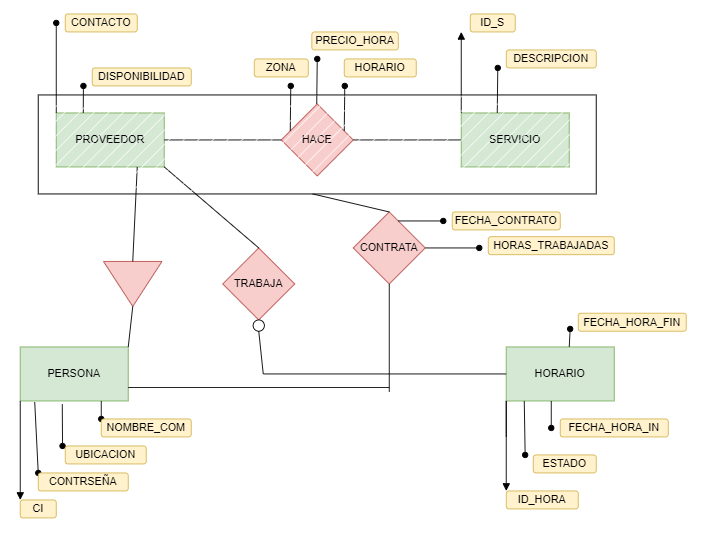

The diagram above was exported from draw.io. Its source (the exported page's mxGraphModel, read from the mxfile embedded in the PNG):
<mxGraphModel dx="1240" dy="689" grid="1" gridSize="10" guides="1" tooltips="1" connect="1" arrows="1" fold="1" page="1" pageScale="1" pageWidth="827" pageHeight="1169" math="0" shadow="0">
  <root>
    <mxCell id="0" />
    <mxCell id="1" parent="0" />
    <mxCell id="ijmUvu19WSTZ3zol91U2-5" value="&lt;font style=&quot;vertical-align: inherit;&quot;&gt;&lt;font style=&quot;vertical-align: inherit;&quot;&gt;PROVEEDOR&lt;/font&gt;&lt;/font&gt;" style="rounded=0;whiteSpace=wrap;html=1;fillColor=#d5e8d4;strokeColor=#82b366;" vertex="1" parent="1">
      <mxGeometry x="70" y="120" width="120" height="60" as="geometry" />
    </mxCell>
    <mxCell id="ijmUvu19WSTZ3zol91U2-6" value="&lt;font style=&quot;vertical-align: inherit;&quot;&gt;&lt;font style=&quot;vertical-align: inherit;&quot;&gt;SERVICIO&lt;/font&gt;&lt;/font&gt;" style="rounded=0;whiteSpace=wrap;html=1;fillColor=#d5e8d4;strokeColor=#82b366;" vertex="1" parent="1">
      <mxGeometry x="520" y="120" width="120" height="60" as="geometry" />
    </mxCell>
    <mxCell id="ijmUvu19WSTZ3zol91U2-7" value="&lt;font style=&quot;vertical-align: inherit;&quot;&gt;&lt;font style=&quot;vertical-align: inherit;&quot;&gt;HACE&lt;/font&gt;&lt;/font&gt;" style="rhombus;whiteSpace=wrap;html=1;fillColor=#f8cecc;strokeColor=#b85450;" vertex="1" parent="1">
      <mxGeometry x="320" y="110" width="80" height="80" as="geometry" />
    </mxCell>
    <mxCell id="ijmUvu19WSTZ3zol91U2-9" value="&lt;font style=&quot;vertical-align: inherit;&quot;&gt;&lt;font style=&quot;vertical-align: inherit;&quot;&gt;PERSONA&lt;/font&gt;&lt;/font&gt;" style="rounded=0;whiteSpace=wrap;html=1;fillStyle=auto;fillColor=#d5e8d4;strokeColor=#82b366;" vertex="1" parent="1">
      <mxGeometry x="30" y="380" width="120" height="60" as="geometry" />
    </mxCell>
    <mxCell id="ijmUvu19WSTZ3zol91U2-10" value="&lt;font style=&quot;vertical-align: inherit;&quot;&gt;&lt;font style=&quot;vertical-align: inherit;&quot;&gt;HORARIO&lt;/font&gt;&lt;/font&gt;" style="rounded=0;whiteSpace=wrap;html=1;fillStyle=auto;fillColor=#d5e8d4;strokeColor=#82b366;" vertex="1" parent="1">
      <mxGeometry x="570" y="380" width="120" height="60" as="geometry" />
    </mxCell>
    <mxCell id="ijmUvu19WSTZ3zol91U2-11" value="&lt;font style=&quot;vertical-align: inherit;&quot;&gt;&lt;font style=&quot;vertical-align: inherit;&quot;&gt;TRABAJA&lt;/font&gt;&lt;/font&gt;" style="rhombus;whiteSpace=wrap;html=1;fillStyle=auto;fillColor=#f8cecc;strokeColor=#b85450;" vertex="1" parent="1">
      <mxGeometry x="255" y="270" width="80" height="80" as="geometry" />
    </mxCell>
    <mxCell id="ijmUvu19WSTZ3zol91U2-12" value="&lt;font style=&quot;vertical-align: inherit;&quot;&gt;&lt;font style=&quot;vertical-align: inherit;&quot;&gt;CONTRATA&lt;/font&gt;&lt;/font&gt;" style="rhombus;whiteSpace=wrap;html=1;fillStyle=auto;fillColor=#f8cecc;strokeColor=#b85450;" vertex="1" parent="1">
      <mxGeometry x="400" y="230" width="80" height="80" as="geometry" />
    </mxCell>
    <mxCell id="ijmUvu19WSTZ3zol91U2-13" value="" style="triangle;whiteSpace=wrap;html=1;fillStyle=auto;rotation=90;fillColor=#f8cecc;strokeColor=#b85450;" vertex="1" parent="1">
      <mxGeometry x="130" y="277.5" width="50" height="65" as="geometry" />
    </mxCell>
    <mxCell id="ijmUvu19WSTZ3zol91U2-16" value="" style="ellipse;whiteSpace=wrap;html=1;aspect=fixed;fillStyle=auto;strokeColor=#000000;" vertex="1" parent="1">
      <mxGeometry x="288.75" y="350" width="12.5" height="12.5" as="geometry" />
    </mxCell>
    <mxCell id="ijmUvu19WSTZ3zol91U2-20" value="" style="endArrow=none;html=1;rounded=0;entryX=0;entryY=0.5;entryDx=0;entryDy=0;" edge="1" parent="1" target="ijmUvu19WSTZ3zol91U2-10">
      <mxGeometry width="50" height="50" relative="1" as="geometry">
        <mxPoint x="300" y="410" as="sourcePoint" />
        <mxPoint x="350" y="380" as="targetPoint" />
      </mxGeometry>
    </mxCell>
    <mxCell id="ijmUvu19WSTZ3zol91U2-21" value="" style="endArrow=none;html=1;rounded=0;entryX=0.5;entryY=1;entryDx=0;entryDy=0;" edge="1" parent="1" target="ijmUvu19WSTZ3zol91U2-16">
      <mxGeometry width="50" height="50" relative="1" as="geometry">
        <mxPoint x="300" y="410" as="sourcePoint" />
        <mxPoint x="440" y="230" as="targetPoint" />
      </mxGeometry>
    </mxCell>
    <mxCell id="ijmUvu19WSTZ3zol91U2-24" value="" style="endArrow=none;html=1;rounded=0;exitX=1;exitY=0.75;exitDx=0;exitDy=0;" edge="1" parent="1" source="ijmUvu19WSTZ3zol91U2-9">
      <mxGeometry width="50" height="50" relative="1" as="geometry">
        <mxPoint x="390" y="260" as="sourcePoint" />
        <mxPoint x="440" y="425" as="targetPoint" />
      </mxGeometry>
    </mxCell>
    <mxCell id="ijmUvu19WSTZ3zol91U2-25" value="" style="endArrow=none;html=1;rounded=0;entryX=0.5;entryY=1;entryDx=0;entryDy=0;" edge="1" parent="1" target="ijmUvu19WSTZ3zol91U2-12">
      <mxGeometry width="50" height="50" relative="1" as="geometry">
        <mxPoint x="440" y="430" as="sourcePoint" />
        <mxPoint x="440" y="210" as="targetPoint" />
      </mxGeometry>
    </mxCell>
    <mxCell id="ijmUvu19WSTZ3zol91U2-26" value="" style="endArrow=none;html=1;rounded=0;entryX=0.5;entryY=1;entryDx=0;entryDy=0;exitX=0.5;exitY=0;exitDx=0;exitDy=0;" edge="1" parent="1" source="ijmUvu19WSTZ3zol91U2-12">
      <mxGeometry width="50" height="50" relative="1" as="geometry">
        <mxPoint x="390" y="260" as="sourcePoint" />
        <mxPoint x="355" y="210" as="targetPoint" />
      </mxGeometry>
    </mxCell>
    <mxCell id="ijmUvu19WSTZ3zol91U2-29" value="" style="endArrow=none;html=1;rounded=0;exitX=1;exitY=0.5;exitDx=0;exitDy=0;entryX=0;entryY=0.5;entryDx=0;entryDy=0;" edge="1" parent="1" source="ijmUvu19WSTZ3zol91U2-5" target="ijmUvu19WSTZ3zol91U2-7">
      <mxGeometry width="50" height="50" relative="1" as="geometry">
        <mxPoint x="390" y="260" as="sourcePoint" />
        <mxPoint x="440" y="210" as="targetPoint" />
      </mxGeometry>
    </mxCell>
    <mxCell id="ijmUvu19WSTZ3zol91U2-30" value="" style="endArrow=none;html=1;rounded=0;exitX=1;exitY=0.5;exitDx=0;exitDy=0;entryX=0;entryY=0.5;entryDx=0;entryDy=0;" edge="1" parent="1" source="ijmUvu19WSTZ3zol91U2-7" target="ijmUvu19WSTZ3zol91U2-6">
      <mxGeometry width="50" height="50" relative="1" as="geometry">
        <mxPoint x="390" y="260" as="sourcePoint" />
        <mxPoint x="440" y="210" as="targetPoint" />
      </mxGeometry>
    </mxCell>
    <mxCell id="ijmUvu19WSTZ3zol91U2-31" value="" style="endArrow=none;html=1;rounded=0;exitX=1;exitY=0;exitDx=0;exitDy=0;entryX=1;entryY=0.5;entryDx=0;entryDy=0;" edge="1" parent="1" source="ijmUvu19WSTZ3zol91U2-9" target="ijmUvu19WSTZ3zol91U2-13">
      <mxGeometry width="50" height="50" relative="1" as="geometry">
        <mxPoint x="390" y="260" as="sourcePoint" />
        <mxPoint x="440" y="210" as="targetPoint" />
      </mxGeometry>
    </mxCell>
    <mxCell id="ijmUvu19WSTZ3zol91U2-32" value="" style="endArrow=none;html=1;rounded=0;exitX=0;exitY=0.5;exitDx=0;exitDy=0;entryX=0.75;entryY=1;entryDx=0;entryDy=0;" edge="1" parent="1" source="ijmUvu19WSTZ3zol91U2-13" target="ijmUvu19WSTZ3zol91U2-5">
      <mxGeometry width="50" height="50" relative="1" as="geometry">
        <mxPoint x="390" y="260" as="sourcePoint" />
        <mxPoint x="440" y="210" as="targetPoint" />
        <Array as="points" />
      </mxGeometry>
    </mxCell>
    <mxCell id="ijmUvu19WSTZ3zol91U2-33" value="" style="endArrow=none;html=1;rounded=0;exitX=0.5;exitY=0;exitDx=0;exitDy=0;entryX=1;entryY=1;entryDx=0;entryDy=0;" edge="1" parent="1" source="ijmUvu19WSTZ3zol91U2-11" target="ijmUvu19WSTZ3zol91U2-5">
      <mxGeometry width="50" height="50" relative="1" as="geometry">
        <mxPoint x="390" y="260" as="sourcePoint" />
        <mxPoint x="440" y="210" as="targetPoint" />
      </mxGeometry>
    </mxCell>
    <mxCell id="ijmUvu19WSTZ3zol91U2-35" value="" style="html=1;verticalAlign=bottom;endArrow=oval;rounded=0;exitX=0;exitY=0;exitDx=0;exitDy=0;endFill=1;" edge="1" parent="1" source="ijmUvu19WSTZ3zol91U2-5">
      <mxGeometry width="80" relative="1" as="geometry">
        <mxPoint x="70" y="90" as="sourcePoint" />
        <mxPoint x="70" y="20" as="targetPoint" />
      </mxGeometry>
    </mxCell>
    <mxCell id="ijmUvu19WSTZ3zol91U2-36" value="" style="html=1;verticalAlign=bottom;endArrow=block;rounded=0;exitX=0;exitY=1;exitDx=0;exitDy=0;entryX=0;entryY=0;entryDx=0;entryDy=0;" edge="1" parent="1" source="ijmUvu19WSTZ3zol91U2-9" target="ijmUvu19WSTZ3zol91U2-53">
      <mxGeometry width="80" relative="1" as="geometry">
        <mxPoint x="30" y="375" as="sourcePoint" />
        <mxPoint x="30" y="540" as="targetPoint" />
      </mxGeometry>
    </mxCell>
    <mxCell id="ijmUvu19WSTZ3zol91U2-37" value="" style="html=1;verticalAlign=bottom;endArrow=block;rounded=0;exitX=0;exitY=0;exitDx=0;exitDy=0;" edge="1" parent="1">
      <mxGeometry width="80" relative="1" as="geometry">
        <mxPoint x="520" y="120" as="sourcePoint" />
        <mxPoint x="520" y="30" as="targetPoint" />
        <Array as="points">
          <mxPoint x="520" y="70" />
        </Array>
      </mxGeometry>
    </mxCell>
    <mxCell id="ijmUvu19WSTZ3zol91U2-38" value="" style="html=1;verticalAlign=bottom;endArrow=block;rounded=0;exitX=0;exitY=0;exitDx=0;exitDy=0;" edge="1" parent="1">
      <mxGeometry width="80" relative="1" as="geometry">
        <mxPoint x="570" y="480" as="sourcePoint" />
        <mxPoint x="570" y="540" as="targetPoint" />
        <Array as="points">
          <mxPoint x="570" y="440" />
        </Array>
      </mxGeometry>
    </mxCell>
    <mxCell id="ijmUvu19WSTZ3zol91U2-40" value="" style="html=1;verticalAlign=bottom;endArrow=oval;rounded=0;exitX=0;exitY=0;exitDx=0;exitDy=0;endFill=1;" edge="1" parent="1">
      <mxGeometry width="80" relative="1" as="geometry">
        <mxPoint x="100.00000000000009" y="119.99999999999989" as="sourcePoint" />
        <mxPoint x="100.18" y="90" as="targetPoint" />
      </mxGeometry>
    </mxCell>
    <mxCell id="ijmUvu19WSTZ3zol91U2-41" value="" style="html=1;verticalAlign=bottom;endArrow=oval;rounded=0;exitX=0;exitY=0;exitDx=0;exitDy=0;endFill=1;" edge="1" parent="1">
      <mxGeometry width="80" relative="1" as="geometry">
        <mxPoint x="330.0000000000001" y="139.9999999999999" as="sourcePoint" />
        <mxPoint x="330.59000000000003" y="89.99999999999989" as="targetPoint" />
      </mxGeometry>
    </mxCell>
    <mxCell id="ijmUvu19WSTZ3zol91U2-42" value="" style="html=1;verticalAlign=bottom;endArrow=oval;rounded=0;exitX=0;exitY=0;exitDx=0;exitDy=0;endFill=1;" edge="1" parent="1">
      <mxGeometry width="80" relative="1" as="geometry">
        <mxPoint x="359.4100000000001" y="109.99999999999989" as="sourcePoint" />
        <mxPoint x="360" y="59.999999999999886" as="targetPoint" />
      </mxGeometry>
    </mxCell>
    <mxCell id="ijmUvu19WSTZ3zol91U2-43" value="" style="html=1;verticalAlign=bottom;endArrow=oval;rounded=0;exitX=0;exitY=0;exitDx=0;exitDy=0;endFill=1;" edge="1" parent="1">
      <mxGeometry width="80" relative="1" as="geometry">
        <mxPoint x="390.00000000000006" y="139.9999999999999" as="sourcePoint" />
        <mxPoint x="390.59" y="89.99999999999989" as="targetPoint" />
      </mxGeometry>
    </mxCell>
    <mxCell id="ijmUvu19WSTZ3zol91U2-44" value="" style="html=1;verticalAlign=bottom;endArrow=oval;rounded=0;exitX=0;exitY=0;exitDx=0;exitDy=0;endFill=1;" edge="1" parent="1">
      <mxGeometry width="80" relative="1" as="geometry">
        <mxPoint x="560" y="119.99999999999989" as="sourcePoint" />
        <mxPoint x="560.5899999999999" y="69.99999999999989" as="targetPoint" />
      </mxGeometry>
    </mxCell>
    <mxCell id="ijmUvu19WSTZ3zol91U2-45" value="" style="html=1;verticalAlign=bottom;endArrow=oval;rounded=0;exitX=0;exitY=0;exitDx=0;exitDy=0;endFill=1;" edge="1" parent="1">
      <mxGeometry width="80" relative="1" as="geometry">
        <mxPoint x="480.00000000000006" y="269.9999999999999" as="sourcePoint" />
        <mxPoint x="540" y="270" as="targetPoint" />
      </mxGeometry>
    </mxCell>
    <mxCell id="ijmUvu19WSTZ3zol91U2-46" value="" style="html=1;verticalAlign=bottom;endArrow=oval;rounded=0;exitX=0;exitY=0;exitDx=0;exitDy=0;endFill=1;" edge="1" parent="1">
      <mxGeometry width="80" relative="1" as="geometry">
        <mxPoint x="450.00000000000006" y="239.9999999999999" as="sourcePoint" />
        <mxPoint x="500" y="240" as="targetPoint" />
      </mxGeometry>
    </mxCell>
    <mxCell id="ijmUvu19WSTZ3zol91U2-47" value="" style="html=1;verticalAlign=bottom;endArrow=oval;rounded=0;exitX=0;exitY=0;exitDx=0;exitDy=0;endFill=1;" edge="1" parent="1">
      <mxGeometry width="80" relative="1" as="geometry">
        <mxPoint x="590" y="439.9999999999999" as="sourcePoint" />
        <mxPoint x="591" y="500" as="targetPoint" />
      </mxGeometry>
    </mxCell>
    <mxCell id="ijmUvu19WSTZ3zol91U2-48" value="" style="html=1;verticalAlign=bottom;endArrow=oval;rounded=0;endFill=1;" edge="1" parent="1">
      <mxGeometry width="80" relative="1" as="geometry">
        <mxPoint x="620" y="440" as="sourcePoint" />
        <mxPoint x="620" y="470" as="targetPoint" />
      </mxGeometry>
    </mxCell>
    <mxCell id="ijmUvu19WSTZ3zol91U2-49" value="" style="html=1;verticalAlign=bottom;endArrow=oval;rounded=0;exitX=0;exitY=0;exitDx=0;exitDy=0;endFill=1;" edge="1" parent="1">
      <mxGeometry width="80" relative="1" as="geometry">
        <mxPoint x="640" y="379.9999999999999" as="sourcePoint" />
        <mxPoint x="641" y="360" as="targetPoint" />
      </mxGeometry>
    </mxCell>
    <mxCell id="ijmUvu19WSTZ3zol91U2-50" value="" style="html=1;verticalAlign=bottom;endArrow=oval;rounded=0;exitX=0.134;exitY=1.021;exitDx=0;exitDy=0;endFill=1;exitPerimeter=0;entryX=0;entryY=0;entryDx=0;entryDy=0;" edge="1" parent="1" source="ijmUvu19WSTZ3zol91U2-9" target="ijmUvu19WSTZ3zol91U2-55">
      <mxGeometry width="80" relative="1" as="geometry">
        <mxPoint x="50.000000000000085" y="449.9999999999999" as="sourcePoint" />
        <mxPoint x="46" y="520" as="targetPoint" />
      </mxGeometry>
    </mxCell>
    <mxCell id="ijmUvu19WSTZ3zol91U2-51" value="" style="html=1;verticalAlign=bottom;endArrow=oval;rounded=0;endFill=1;exitX=0.389;exitY=1.06;exitDx=0;exitDy=0;exitPerimeter=0;" edge="1" parent="1" source="ijmUvu19WSTZ3zol91U2-9">
      <mxGeometry width="80" relative="1" as="geometry">
        <mxPoint x="80" y="450" as="sourcePoint" />
        <mxPoint x="77" y="490" as="targetPoint" />
      </mxGeometry>
    </mxCell>
    <mxCell id="ijmUvu19WSTZ3zol91U2-52" value="" style="html=1;verticalAlign=bottom;endArrow=oval;rounded=0;endFill=1;" edge="1" parent="1">
      <mxGeometry width="80" relative="1" as="geometry">
        <mxPoint x="120" y="440" as="sourcePoint" />
        <mxPoint x="120" y="460" as="targetPoint" />
      </mxGeometry>
    </mxCell>
    <mxCell id="ijmUvu19WSTZ3zol91U2-53" value="CI" style="rounded=1;whiteSpace=wrap;html=1;fillStyle=auto;endArrow=block;endFill=1;fillColor=#fff2cc;strokeColor=#d6b656;" vertex="1" parent="1">
      <mxGeometry x="30" y="550" width="40" height="20" as="geometry" />
    </mxCell>
    <mxCell id="ijmUvu19WSTZ3zol91U2-55" value="CONTRSEÑA" style="rounded=1;whiteSpace=wrap;html=1;fillStyle=auto;endArrow=block;endFill=1;fillColor=#fff2cc;strokeColor=#d6b656;" vertex="1" parent="1">
      <mxGeometry x="50" y="520" width="100" height="20" as="geometry" />
    </mxCell>
    <mxCell id="ijmUvu19WSTZ3zol91U2-56" value="UBICACION" style="rounded=1;whiteSpace=wrap;html=1;fillStyle=auto;endArrow=block;endFill=1;fillColor=#fff2cc;strokeColor=#d6b656;" vertex="1" parent="1">
      <mxGeometry x="80" y="490" width="90" height="20" as="geometry" />
    </mxCell>
    <mxCell id="ijmUvu19WSTZ3zol91U2-57" value="NOMBRE_COM" style="rounded=1;whiteSpace=wrap;html=1;fillStyle=auto;endArrow=block;endFill=1;fillColor=#fff2cc;strokeColor=#d6b656;" vertex="1" parent="1">
      <mxGeometry x="120" y="460" width="100" height="20" as="geometry" />
    </mxCell>
    <mxCell id="ijmUvu19WSTZ3zol91U2-58" value="ID_HORA" style="rounded=1;whiteSpace=wrap;html=1;fillStyle=auto;endArrow=block;endFill=1;fillColor=#fff2cc;strokeColor=#d6b656;" vertex="1" parent="1">
      <mxGeometry x="570" y="540" width="80" height="20" as="geometry" />
    </mxCell>
    <mxCell id="ijmUvu19WSTZ3zol91U2-59" value="FECHA_HORA_IN" style="rounded=1;whiteSpace=wrap;html=1;fillStyle=auto;endArrow=block;endFill=1;fillColor=#fff2cc;strokeColor=#d6b656;" vertex="1" parent="1">
      <mxGeometry x="630" y="460" width="120" height="20" as="geometry" />
    </mxCell>
    <mxCell id="ijmUvu19WSTZ3zol91U2-60" value="ESTADO" style="rounded=1;whiteSpace=wrap;html=1;fillStyle=auto;endArrow=block;endFill=1;fillColor=#fff2cc;strokeColor=#d6b656;" vertex="1" parent="1">
      <mxGeometry x="600" y="500" width="70" height="20" as="geometry" />
    </mxCell>
    <mxCell id="ijmUvu19WSTZ3zol91U2-61" value="FECHA_HORA_FIN" style="rounded=1;whiteSpace=wrap;html=1;fillStyle=auto;endArrow=block;endFill=1;fillColor=#fff2cc;strokeColor=#d6b656;" vertex="1" parent="1">
      <mxGeometry x="650" y="342.5" width="120" height="20" as="geometry" />
    </mxCell>
    <mxCell id="ijmUvu19WSTZ3zol91U2-62" value="FECHA_CONTRATO" style="rounded=1;whiteSpace=wrap;html=1;fillStyle=auto;endArrow=block;endFill=1;fillColor=#fff2cc;strokeColor=#d6b656;" vertex="1" parent="1">
      <mxGeometry x="510" y="230" width="120" height="20" as="geometry" />
    </mxCell>
    <mxCell id="ijmUvu19WSTZ3zol91U2-63" value="HORAS_TRABAJADAS" style="rounded=1;whiteSpace=wrap;html=1;fillStyle=auto;endArrow=block;endFill=1;fillColor=#fff2cc;strokeColor=#d6b656;" vertex="1" parent="1">
      <mxGeometry x="550" y="257.5" width="140" height="20" as="geometry" />
    </mxCell>
    <mxCell id="ijmUvu19WSTZ3zol91U2-66" value="DISPONIBILIDAD" style="rounded=1;whiteSpace=wrap;html=1;fillStyle=auto;endArrow=block;endFill=1;fillColor=#fff2cc;strokeColor=#d6b656;" vertex="1" parent="1">
      <mxGeometry x="110" y="70" width="110" height="20" as="geometry" />
    </mxCell>
    <mxCell id="ijmUvu19WSTZ3zol91U2-67" value="CONTACTO" style="rounded=1;whiteSpace=wrap;html=1;fillStyle=auto;endArrow=block;endFill=1;fillColor=#fff2cc;strokeColor=#d6b656;" vertex="1" parent="1">
      <mxGeometry x="80" y="10" width="80" height="20" as="geometry" />
    </mxCell>
    <mxCell id="ijmUvu19WSTZ3zol91U2-69" value="ID_S" style="rounded=1;whiteSpace=wrap;html=1;fillStyle=auto;endArrow=block;endFill=1;fillColor=#fff2cc;strokeColor=#d6b656;" vertex="1" parent="1">
      <mxGeometry x="530" y="10" width="50" height="20" as="geometry" />
    </mxCell>
    <mxCell id="ijmUvu19WSTZ3zol91U2-70" value="HORARIO" style="rounded=1;whiteSpace=wrap;html=1;fillStyle=auto;endArrow=block;endFill=1;fillColor=#fff2cc;strokeColor=#d6b656;" vertex="1" parent="1">
      <mxGeometry x="390" y="60" width="80" height="20" as="geometry" />
    </mxCell>
    <mxCell id="ijmUvu19WSTZ3zol91U2-71" value="DESCRIPCION" style="rounded=1;whiteSpace=wrap;html=1;fillStyle=auto;endArrow=block;endFill=1;fillColor=#fff2cc;strokeColor=#d6b656;" vertex="1" parent="1">
      <mxGeometry x="570" y="50" width="100" height="20" as="geometry" />
    </mxCell>
    <mxCell id="ijmUvu19WSTZ3zol91U2-72" value="PRECIO_HORA" style="rounded=1;whiteSpace=wrap;html=1;fillStyle=auto;endArrow=block;endFill=1;fillColor=#fff2cc;strokeColor=#d6b656;" vertex="1" parent="1">
      <mxGeometry x="354" y="30" width="96" height="20" as="geometry" />
    </mxCell>
    <mxCell id="ijmUvu19WSTZ3zol91U2-73" value="ZONA" style="rounded=1;whiteSpace=wrap;html=1;fillStyle=auto;endArrow=block;endFill=1;fillColor=#fff2cc;strokeColor=#d6b656;" vertex="1" parent="1">
      <mxGeometry x="290" y="60" width="60" height="20" as="geometry" />
    </mxCell>
    <mxCell id="ijmUvu19WSTZ3zol91U2-78" value="" style="rounded=0;whiteSpace=wrap;html=1;fillStyle=hatch;endArrow=block;endFill=1;" vertex="1" parent="1">
      <mxGeometry x="50" y="100" width="620" height="110" as="geometry" />
    </mxCell>
  </root>
</mxGraphModel>